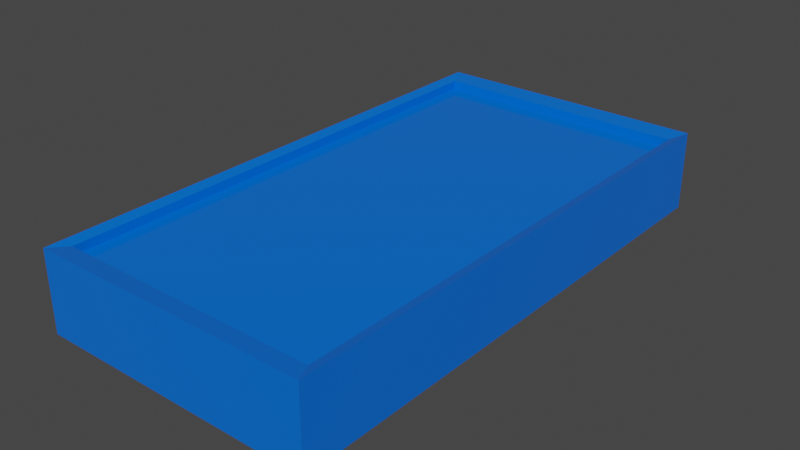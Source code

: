 # Source: Domino_Plastique.blend  (saved by Blender 3.3.6; exported with 4.5.12 LTS)
import bpy
from mathutils import Matrix  # noqa: F401  (used for matrix-valued properties, if any)

bpy.ops.wm.read_factory_settings(use_empty=True)
scene = bpy.context.scene
scene.name = 'Scene'

# ---- collections
col_collection = bpy.data.collections.new('Collection'); scene.collection.children.link(col_collection)

# ---- materials (node trees are filled in below, after node groups)
mat_plastique_bleu = bpy.data.materials.new('Plastique_Bleu')
mat_plastique_bleu.alpha_threshold = 0.0
mat_plastique_bleu.use_transparent_shadow = False
mat_plastique_bleu.roughness = 0.5
mat_plastique_bleu.line_color = (0.0, 0.0, 0.0, 1.0)
mat_plastique_rouge = bpy.data.materials.new('Plastique_Rouge')
mat_plastique_rouge.alpha_threshold = 0.0
mat_plastique_rouge.use_transparent_shadow = False
mat_plastique_rouge.roughness = 0.5
mat_plastique_rouge.line_color = (0.0, 0.0, 0.0, 1.0)
mat_plastique_jaune = bpy.data.materials.new('Plastique_Jaune')
mat_plastique_jaune.alpha_threshold = 0.0
mat_plastique_jaune.use_transparent_shadow = False
mat_plastique_jaune.roughness = 0.5
mat_plastique_jaune.line_color = (0.0, 0.0, 0.0, 1.0)
mat_plastique_vert = bpy.data.materials.new('Plastique_Vert')
mat_plastique_vert.alpha_threshold = 0.0
mat_plastique_vert.use_transparent_shadow = False
mat_plastique_vert.roughness = 0.5
mat_plastique_vert.line_color = (0.0, 0.0, 0.0, 1.0)

# ---- material node trees
mat_plastique_bleu.use_nodes = True; mat_plastique_bleu.node_tree.nodes.clear()
_N = mat_plastique_bleu.node_tree.nodes; _L = mat_plastique_bleu.node_tree.links
n0 = _N.new('ShaderNodeOutputMaterial'); n0.name = 'Material Output'; n0.location = (300, 300)
n1 = _N.new('ShaderNodeBsdfPrincipled'); n1.name = 'Principled BSDF'; n1.location = (10, 300)
n1.distribution = 'GGX'
n1.subsurface_method = 'RANDOM_WALK_SKIN'
n1.inputs[0].default_value = (0.0, 0.1527, 0.8163, 1.0)
n1.inputs[2].default_value = 0.1147
n1.inputs[3].default_value = 1.45
n1.inputs[27].default_value = (0.0, 0.0, 0.0, 1.0)
n1.inputs[28].default_value = 1.0
_L.new(n1.outputs[0], n0.inputs[0])
n0.is_active_output = True
mat_plastique_rouge.use_nodes = True; mat_plastique_rouge.node_tree.nodes.clear()
_N = mat_plastique_rouge.node_tree.nodes; _L = mat_plastique_rouge.node_tree.links
n0 = _N.new('ShaderNodeOutputMaterial'); n0.name = 'Material Output'; n0.location = (300, 300)
n1 = _N.new('ShaderNodeBsdfPrincipled'); n1.name = 'Principled BSDF'; n1.location = (10, 300)
n1.distribution = 'GGX'
n1.subsurface_method = 'RANDOM_WALK_SKIN'
n1.inputs[0].default_value = (0.8, 0.002888, 0.0, 1.0)
n1.inputs[2].default_value = 0.1147
n1.inputs[3].default_value = 1.45
n1.inputs[27].default_value = (0.0, 0.0, 0.0, 1.0)
n1.inputs[28].default_value = 1.0
_L.new(n1.outputs[0], n0.inputs[0])
n0.is_active_output = True
mat_plastique_jaune.use_nodes = True; mat_plastique_jaune.node_tree.nodes.clear()
_N = mat_plastique_jaune.node_tree.nodes; _L = mat_plastique_jaune.node_tree.links
n0 = _N.new('ShaderNodeOutputMaterial'); n0.name = 'Material Output'; n0.location = (300, 300)
n1 = _N.new('ShaderNodeBsdfPrincipled'); n1.name = 'Principled BSDF'; n1.location = (10, 300)
n1.distribution = 'GGX'
n1.subsurface_method = 'RANDOM_WALK_SKIN'
n1.inputs[0].default_value = (0.8, 0.7641, 0.0, 1.0)
n1.inputs[2].default_value = 0.1147
n1.inputs[3].default_value = 1.45
n1.inputs[27].default_value = (0.0, 0.0, 0.0, 1.0)
n1.inputs[28].default_value = 1.0
_L.new(n1.outputs[0], n0.inputs[0])
n0.is_active_output = True
mat_plastique_vert.use_nodes = True; mat_plastique_vert.node_tree.nodes.clear()
_N = mat_plastique_vert.node_tree.nodes; _L = mat_plastique_vert.node_tree.links
n0 = _N.new('ShaderNodeOutputMaterial'); n0.name = 'Material Output'; n0.location = (300, 300)
n1 = _N.new('ShaderNodeBsdfPrincipled'); n1.name = 'Principled BSDF'; n1.location = (10, 300)
n1.distribution = 'GGX'
n1.subsurface_method = 'RANDOM_WALK_SKIN'
n1.inputs[0].default_value = (0.0, 0.504, 0.0111, 1.0)
n1.inputs[2].default_value = 0.1147
n1.inputs[3].default_value = 1.45
n1.inputs[27].default_value = (0.0, 0.0, 0.0, 1.0)
n1.inputs[28].default_value = 1.0
_L.new(n1.outputs[0], n0.inputs[0])
n0.is_active_output = True

# ---- world
world_world = bpy.data.worlds.new('World'); scene.world = world_world
world_world.use_nodes = True; world_world.node_tree.nodes.clear()
_N = world_world.node_tree.nodes; _L = world_world.node_tree.links
n0 = _N.new('ShaderNodeOutputWorld'); n0.name = 'World Output'; n0.location = (300, 300)
n1 = _N.new('ShaderNodeBackground'); n1.name = 'Background'; n1.location = (10, 300)
n1.inputs[0].default_value = (0.05088, 0.05088, 0.05088, 1.0)
_L.new(n1.outputs[0], n0.inputs[0])
n0.is_active_output = True
world_world.color = (0.05088, 0.05088, 0.05088)
world_world.use_sun_shadow = False
world_world.sun_shadow_jitter_overblur = 0.0

# ---- meshes
me_cube = bpy.data.meshes.new('Cube')
me_cube.from_pydata([(1.0, 1.0, 1.0), (1.0, 1.0, -1.0), (1.0, -1.0, 1.0), (1.0, -1.0, -1.0), (-1.0, 1.0, 1.0), (-1.0, 1.0, -1.0), (-1.0, -1.0, 1.0), (-1.0, -1.0, -1.0), (-0.9282, 0.9282, -0.9282), (-0.9282, -0.9282, -0.9282), (0.9282, 0.9282, -0.9282), (0.9282, -0.9282, 0.9282), (-0.9282, -0.9282, 0.9282), (0.9282, 0.9282, 0.9282), (0.9282, -0.9282, -0.9282), (-0.9282, 0.9282, 0.9282), (-0.9282, 0.9282, -0.7124), (-0.9282, -0.9282, -0.7124), (0.9282, 0.9282, -0.7124), (0.9282, -0.9282, 0.7124), (-0.9282, -0.9282, 0.7124), (0.9282, 0.9282, 0.7124), (0.9282, -0.9282, -0.7124), (-0.9282, 0.9282, 0.7124)], [], [(0, 4, 15, 13), (3, 2, 6, 7), (7, 6, 4, 5), (5, 1, 10, 8), (1, 0, 2, 3), (5, 4, 0, 1), (12, 11, 19, 20), (14, 9, 17, 22), (3, 7, 9, 14), (6, 2, 11, 12), (1, 3, 14, 10), (7, 5, 8, 9), (4, 6, 12, 15), (2, 0, 13, 11), (21, 23, 20, 19), (16, 18, 22, 17), (9, 8, 16, 17), (10, 14, 22, 18), (15, 12, 20, 23), (11, 13, 21, 19), (8, 10, 18, 16), (13, 15, 23, 21)])
_uv = me_cube.uv_layers.new(name='UVMap')
_uv.uv.foreach_set('vector', [0.625, 0.5, 0.625, 0.25, 0.625, 0.25, 0.625, 0.5, 0.375, 0.75, 0.625, 0.75, 0.625, 1.0, 0.375, 1.0, 0.375, 0.0, 0.625, 0.0, 0.625, 0.25, 0.375, 0.25, 0.375, 0.25, 0.375, 0.5, 0.375, 0.5, 0.375, 0.25, 0.375, 0.5, 0.625, 0.5, 0.625, 0.75, 0.375, 0.75, 0.375, 0.25, 0.625, 0.25, 0.625, 0.5, 0.375, 0.5, 0.625, 1.0, 0.625, 0.75, 0.625, 0.75, 0.625, 1.0, 0.375, 0.75, 0.375, 1.0, 0.375, 1.0, 0.375, 0.75, 0.375, 0.75, 0.375, 1.0, 0.375, 1.0, 0.375, 0.75, 0.625, 1.0, 0.625, 0.75, 0.625, 0.75, 0.625, 1.0, 0.375, 0.5, 0.375, 0.75, 0.375, 0.75, 0.375, 0.5, 0.375, 0.0, 0.375, 0.25, 0.375, 0.25, 0.375, 0.0, 0.625, 0.25, 0.625, 0.0, 0.625, 0.0, 0.625, 0.25, 0.625, 0.75, 0.625, 0.5, 0.625, 0.5, 0.625, 0.75, 0.625, 0.5, 0.875, 0.5, 0.875, 0.75, 0.625, 0.75, 0.125, 0.5, 0.375, 0.5, 0.375, 0.75, 0.125, 0.75, 0.375, 0.0, 0.375, 0.25, 0.375, 0.25, 0.375, 0.0, 0.375, 0.5, 0.375, 0.75, 0.375, 0.75, 0.375, 0.5, 0.625, 0.25, 0.625, 0.0, 0.625, 0.0, 0.625, 0.25, 0.625, 0.75, 0.625, 0.5, 0.625, 0.5, 0.625, 0.75, 0.375, 0.25, 0.375, 0.5, 0.375, 0.5, 0.375, 0.25, 0.625, 0.5, 0.625, 0.25, 0.625, 0.25, 0.625, 0.5])
me_cube.materials.append(mat_plastique_bleu)
me_cube.materials.append(mat_plastique_rouge)
me_cube.materials.append(mat_plastique_jaune)
me_cube.materials.append(mat_plastique_vert)
me_cube.use_mirror_vertex_groups = False
me_cube.update()

# ---- objects
ob_cube = bpy.data.objects.new('Cube', me_cube)

# ---- transforms, parenting, visibility, modifiers, constraints
ob_cube.location = (0.0, 0.0, 0.0)
ob_cube.scale = (0.07, 0.135, 0.02)
ob_cube.lock_rotations_4d = False
ob_cube.empty_display_type = 'ARROWS'
ob_cube.lineart.crease_threshold = 0.0

# ---- collection membership
col_collection.objects.link(ob_cube)

# ---- scene / render settings (as saved in the file)
scene.frame_start = 1; scene.frame_end = 250; scene.frame_set(1)
scene.render.engine = 'BLENDER_EEVEE_NEXT'
scene.cycles.samples = 2048
scene.cycles.sampling_pattern = 'TABULATED_SOBOL'
scene.cycles.adaptive_threshold = 0.1
scene.cycles.use_light_tree = False
scene.cycles.max_bounces = 8
scene.cycles.diffuse_bounces = 2
scene.cycles.glossy_bounces = 2
scene.cycles.transmission_bounces = 8
scene.view_settings.view_transform = 'Filmic'
bpy.context.view_layer.update()

# ---- added for rendering (the .blend has no active camera and no usable light): camera, sun
cam_auto = bpy.data.cameras.new('AutoCamera')
cam_auto.lens = 50.0
cam_auto.sensor_width = 36.0
cam_auto.clip_end = 1000.0
ob_auto_camera = bpy.data.objects.new('AutoCamera', cam_auto)
scene.collection.objects.link(ob_auto_camera)
ob_auto_camera.location = (0.283819, -0.340583, 0.227055)
ob_auto_camera.rotation_euler = (1.09748, -7.21219e-08, 0.694738)
scene.camera = ob_auto_camera
light_auto_sun = bpy.data.lights.new('AutoSun', 'SUN')
light_auto_sun.energy = 3.0
light_auto_sun.angle = 0.0523599
ob_auto_sun = bpy.data.objects.new('AutoSun', light_auto_sun)
scene.collection.objects.link(ob_auto_sun)
ob_auto_sun.rotation_euler = (0.872665, 0.174533, 0.523599)
bpy.context.view_layer.update()
